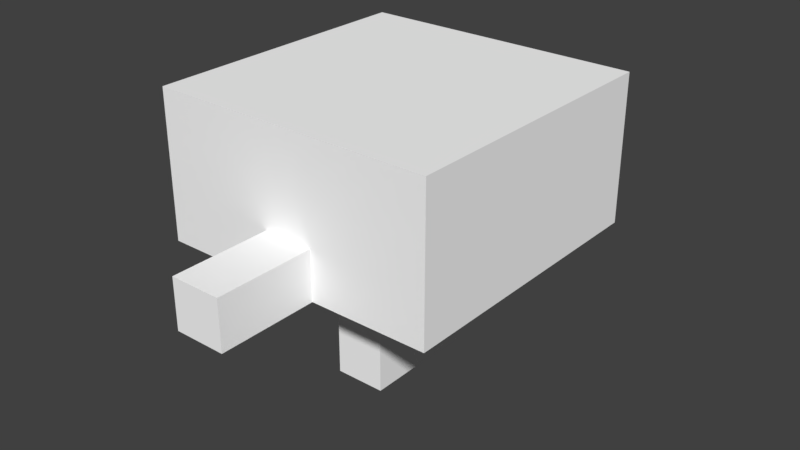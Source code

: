 # Source: MVP_Map.blend  (saved by Blender 2.77.0; exported with 4.5.12 LTS)
import bpy
from mathutils import Matrix  # noqa: F401  (used for matrix-valued properties, if any)

bpy.ops.wm.read_factory_settings(use_empty=True)
scene = bpy.context.scene
scene.name = 'Scene'

# ---- collections
col_collection_1 = bpy.data.collections.new('Collection 1'); scene.collection.children.link(col_collection_1)

# ---- materials (node trees are filled in below, after node groups)
mat_color = bpy.data.materials.new('Color')
mat_color.alpha_threshold = 0.0
mat_color.use_transparent_shadow = False
mat_color.preview_render_type = 'FLAT'
mat_color.diffuse_color = (1.0, 1.0, 1.0, 1.0)
mat_color.roughness = 0.5
mat_color.line_color = (0.0, 0.0, 0.0, 1.0)

# ---- material node trees

# ---- world
world_world = bpy.data.worlds.new('World'); scene.world = world_world
world_world.color = (0.05088, 0.05088, 0.05088)
world_world.use_sun_shadow = False
world_world.sun_shadow_jitter_overblur = 0.0
world_world.cycles.sampling_method = 'MANUAL'

# ---- meshes
me_cube = bpy.data.meshes.new('Cube')
me_cube.from_pydata([(-13.88, -13.88, 0.0), (-13.88, 13.88, 0.0), (13.88, 13.88, 0.0), (13.88, -13.88, 0.0), (-13.88, -13.88, 14.39), (-13.88, 13.88, 14.39), (13.88, 13.88, 14.39), (13.88, -13.88, 14.39), (-13.88, -5.707, 0.0), (-13.88, 5.707, 0.0), (-2.465, -13.88, 0.0), (2.465, -13.88, 0.0), (-13.88, -13.88, 4.798), (-13.88, -13.88, 9.595), (-2.465, 13.88, 0.0), (2.465, 13.88, 0.0), (-13.88, 13.88, 4.798), (-13.88, 13.88, 9.595), (13.88, 5.707, 0.0), (13.88, -5.707, 0.0), (13.88, 13.88, 4.798), (13.88, 13.88, 9.595), (13.88, -13.88, 4.798), (13.88, -13.88, 9.595), (-13.88, -5.707, 14.39), (-13.88, 5.707, 14.39), (-2.465, -13.88, 14.39), (2.465, -13.88, 14.39), (-2.465, 13.88, 14.39), (2.465, 13.88, 14.39), (13.88, 5.707, 14.39), (13.88, -5.707, 14.39), (-2.465, -13.88, 9.595), (-2.465, -13.88, 4.798), (2.465, -13.88, 9.595), (2.465, -13.88, 4.798), (13.88, 5.707, 4.798), (13.88, 5.707, 9.595), (13.88, -5.707, 4.798), (13.88, -5.707, 9.595), (-2.465, 13.88, 4.798), (-2.465, 13.88, 9.595), (2.465, 13.88, 4.798), (2.465, 13.88, 9.595), (-13.88, -5.707, 4.798), (-13.88, -5.707, 9.595), (-13.88, 5.707, 4.798), (-13.88, 5.707, 9.595), (-2.465, -5.707, 14.39), (2.465, -5.707, 14.39), (-2.465, 5.707, 14.39), (2.465, 5.707, 14.39), (-2.465, -5.707, 0.0), (-2.465, 5.707, 0.0), (2.465, -5.707, 0.0), (2.465, 5.707, 0.0), (-2.465, -23.52, 4.62e-06), (2.465, -23.52, 4.62e-06), (-2.465, -23.52, 4.798), (2.465, -23.52, 4.798), (-2.465, 23.52, -3.08e-06), (2.465, 23.52, -3.08e-06), (-2.465, 23.52, 4.798), (2.465, 23.52, 4.798), (-2.465, -5.707, -13.11), (-2.465, 5.707, -13.11), (2.465, -5.707, -13.11), (2.465, 5.707, -13.11)], [], [(55, 18, 2, 15), (51, 29, 6, 30), (47, 17, 5, 25), (43, 21, 6, 29), (39, 23, 7, 31), (35, 22, 3, 11), (12, 33, 10, 0), (10, 33, 58, 56), (4, 26, 32, 13), (13, 32, 33, 12), (26, 27, 34, 32), (32, 34, 35, 33), (27, 7, 23, 34), (34, 23, 22, 35), (21, 37, 30, 6), (37, 39, 31, 30), (2, 18, 36, 20), (20, 36, 37, 21), (18, 19, 38, 36), (36, 38, 39, 37), (19, 3, 22, 38), (38, 22, 23, 39), (17, 41, 28, 5), (41, 43, 29, 28), (1, 14, 40, 16), (16, 40, 41, 17), (14, 15, 61, 60), (40, 42, 43, 41), (15, 2, 20, 42), (42, 20, 21, 43), (13, 45, 24, 4), (45, 47, 25, 24), (0, 8, 44, 12), (12, 44, 45, 13), (8, 9, 46, 44), (44, 46, 47, 45), (9, 1, 16, 46), (46, 16, 17, 47), (27, 49, 31, 7), (49, 51, 30, 31), (4, 24, 48, 26), (26, 48, 49, 27), (24, 25, 50, 48), (48, 50, 51, 49), (25, 5, 28, 50), (50, 28, 29, 51), (9, 53, 14, 1), (53, 55, 15, 14), (0, 10, 52, 8), (8, 52, 53, 9), (10, 11, 54, 52), (55, 53, 65, 67), (11, 3, 19, 54), (54, 19, 18, 55), (58, 59, 57, 56), (33, 35, 59, 58), (35, 11, 57, 59), (11, 10, 56, 57), (60, 61, 63, 62), (40, 14, 60, 62), (42, 40, 62, 63), (15, 42, 63, 61), (64, 66, 67, 65), (54, 55, 67, 66), (52, 54, 66, 64), (53, 52, 64, 65)])
_uv = me_cube.uv_layers.new(name='UVMap')
_uv.uv.foreach_set('vector', [0.0, 0.0, 1.0, 0.0, 1.0, 1.0, 0.0, 1.0, 0.0, 0.0, 1.0, 0.0, 1.0, 1.0, 0.0, 1.0, 0.0, 0.0, 1.0, 0.0, 1.0, 1.0, 0.0, 1.0, 0.0, 0.0, 1.0, 0.0, 1.0, 1.0, 0.0, 1.0, 0.0, 0.0, 1.0, 0.0, 1.0, 1.0, 0.0, 1.0, 0.0, 0.0, 1.0, 0.0, 1.0, 1.0, 0.0, 1.0, 0.0, 0.0, 1.0, 0.0, 1.0, 1.0, 0.0, 1.0, 0.0, 0.0, 1.0, 0.0, 1.0, 1.0, 0.0, 1.0, 0.0, 0.0, 1.0, 0.0, 1.0, 1.0, 0.0, 1.0, 0.0, 0.0, 1.0, 0.0, 1.0, 1.0, 0.0, 1.0, 0.0, 0.0, 1.0, 0.0, 1.0, 1.0, 0.0, 1.0, 0.0, 0.0, 1.0, 0.0, 1.0, 1.0, 0.0, 1.0, 0.0, 0.0, 1.0, 0.0, 1.0, 1.0, 0.0, 1.0, 0.0, 0.0, 1.0, 0.0, 1.0, 1.0, 0.0, 1.0, 0.0, 0.0, 1.0, 0.0, 1.0, 1.0, 0.0, 1.0, 0.0, 0.0, 1.0, 0.0, 1.0, 1.0, 0.0, 1.0, 0.0, 0.0, 1.0, 0.0, 1.0, 1.0, 0.0, 1.0, 0.0, 0.0, 1.0, 0.0, 1.0, 1.0, 0.0, 1.0, 0.0, 0.0, 1.0, 0.0, 1.0, 1.0, 0.0, 1.0, 0.0, 0.0, 1.0, 0.0, 1.0, 1.0, 0.0, 1.0, 0.0, 0.0, 1.0, 0.0, 1.0, 1.0, 0.0, 1.0, 0.0, 0.0, 1.0, 0.0, 1.0, 1.0, 0.0, 1.0, 0.0, 0.0, 1.0, 0.0, 1.0, 1.0, 0.0, 1.0, 0.0, 0.0, 1.0, 0.0, 1.0, 1.0, 0.0, 1.0, 0.0, 0.0, 1.0, 0.0, 1.0, 1.0, 0.0, 1.0, 0.0, 0.0, 1.0, 0.0, 1.0, 1.0, 0.0, 1.0, 0.0, 0.0, 1.0, 0.0, 1.0, 1.0, 0.0, 1.0, 0.0, 0.0, 1.0, 0.0, 1.0, 1.0, 0.0, 1.0, 0.0, 0.0, 1.0, 0.0, 1.0, 1.0, 0.0, 1.0, 0.0, 0.0, 1.0, 0.0, 1.0, 1.0, 0.0, 1.0, 0.0, 0.0, 1.0, 0.0, 1.0, 1.0, 0.0, 1.0, 0.0, 0.0, 1.0, 0.0, 1.0, 1.0, 0.0, 1.0, 0.0, 0.0, 1.0, 0.0, 1.0, 1.0, 0.0, 1.0, 0.0, 0.0, 1.0, 0.0, 1.0, 1.0, 0.0, 1.0, 0.0, 0.0, 1.0, 0.0, 1.0, 1.0, 0.0, 1.0, 0.0, 0.0, 1.0, 0.0, 1.0, 1.0, 0.0, 1.0, 0.0, 0.0, 1.0, 0.0, 1.0, 1.0, 0.0, 1.0, 0.0, 0.0, 1.0, 0.0, 1.0, 1.0, 0.0, 1.0, 0.0, 0.0, 1.0, 0.0, 1.0, 1.0, 0.0, 1.0, 0.0, 0.0, 1.0, 0.0, 1.0, 1.0, 0.0, 1.0, 0.0, 0.0, 1.0, 0.0, 1.0, 1.0, 0.0, 1.0, 0.0, 0.0, 1.0, 0.0, 1.0, 1.0, 0.0, 1.0, 0.0, 0.0, 1.0, 0.0, 1.0, 1.0, 0.0, 1.0, 0.0, 0.0, 1.0, 0.0, 1.0, 1.0, 0.0, 1.0, 0.0, 0.0, 1.0, 0.0, 1.0, 1.0, 0.0, 1.0, 0.0, 0.0, 1.0, 0.0, 1.0, 1.0, 0.0, 1.0, 0.0, 0.0, 1.0, 0.0, 1.0, 1.0, 0.0, 1.0, 0.0, 0.0, 1.0, 0.0, 1.0, 1.0, 0.0, 1.0, 0.0, 0.0, 1.0, 0.0, 1.0, 1.0, 0.0, 1.0, 0.0, 0.0, 1.0, 0.0, 1.0, 1.0, 0.0, 1.0, 0.0, 0.0, 1.0, 0.0, 1.0, 1.0, 0.0, 1.0, 1.0, 0.0, 0.0, 0.0, 0.0, 0.0, 1.0, 0.0, 0.0, 0.0, 1.0, 0.0, 1.0, 1.0, 0.0, 1.0, 0.0, 0.0, 1.0, 0.0, 1.0, 1.0, 0.0, 1.0, 0.0, 0.0, 1.0, 0.0, 1.0, 1.0, 0.0, 1.0, 0.0, 0.0, 1.0, 0.0, 1.0, 1.0, 0.0, 1.0, 0.0, 0.0, 1.0, 0.0, 1.0, 1.0, 0.0, 1.0, 0.0, 0.0, 1.0, 0.0, 1.0, 1.0, 0.0, 1.0, 0.0, 0.0, 1.0, 0.0, 1.0, 1.0, 0.0, 1.0, 0.0, 0.0, 1.0, 0.0, 1.0, 1.0, 0.0, 1.0, 0.0, 0.0, 1.0, 0.0, 1.0, 1.0, 0.0, 1.0, 0.0, 0.0, 1.0, 0.0, 1.0, 1.0, 0.0, 1.0, 0.0, 0.0, 1.0, 0.0, 1.0, 1.0, 0.0, 1.0, 0.0, 0.0, 0.0, 1.0, 0.0, 1.0, 0.0, 0.0, 0.0, 1.0, 1.0, 1.0, 1.0, 1.0, 0.0, 1.0, 1.0, 1.0, 1.0, 0.0, 1.0, 0.0, 1.0, 1.0])
me_cube.materials.append(mat_color)
me_cube.use_remesh_preserve_volume = False
me_cube.use_remesh_preserve_attributes = False
me_cube.use_mirror_vertex_groups = False
me_cube.update()

# ---- objects
ob_cube = bpy.data.objects.new('Cube', me_cube)

# ---- transforms, parenting, visibility, modifiers, constraints
ob_cube.location = (0.0, 0.0, 0.0)
ob_cube.lock_rotations_4d = False
ob_cube.empty_display_type = 'ARROWS'
ob_cube.lineart.crease_threshold = 0.0

# ---- collection membership
col_collection_1.objects.link(ob_cube)

# ---- scene / render settings (as saved in the file)
scene.frame_start = 1; scene.frame_end = 250; scene.frame_set(1)
scene.render.engine = 'BLENDER_EEVEE_NEXT'
scene.render.resolution_percentage = 50
scene.render.dither_intensity = 0.0
scene.cycles.use_denoising = False
scene.cycles.samples = 128
scene.cycles.sampling_pattern = 'TABULATED_SOBOL'
scene.cycles.light_sampling_threshold = 0.0
scene.cycles.use_adaptive_sampling = False
scene.cycles.use_light_tree = False
scene.cycles.blur_glossy = 0.0
scene.cycles.sample_clamp_indirect = 0.0
scene.view_settings.view_transform = 'Standard'
bpy.context.view_layer.update()

# ---- added for rendering (the .blend has no active camera and no usable light): camera, sun
cam_auto = bpy.data.cameras.new('AutoCamera')
cam_auto.lens = 50.0
cam_auto.sensor_width = 36.0
cam_auto.clip_end = 1000.0
ob_auto_camera = bpy.data.objects.new('AutoCamera', cam_auto)
scene.collection.objects.link(ob_auto_camera)
ob_auto_camera.location = (56.5838, -67.9005, 45.9104)
ob_auto_camera.rotation_euler = (1.09748, -7.21219e-08, 0.694738)
scene.camera = ob_auto_camera
light_auto_sun = bpy.data.lights.new('AutoSun', 'SUN')
light_auto_sun.energy = 3.0
light_auto_sun.angle = 0.0523599
ob_auto_sun = bpy.data.objects.new('AutoSun', light_auto_sun)
scene.collection.objects.link(ob_auto_sun)
ob_auto_sun.rotation_euler = (0.872665, 0.174533, 0.523599)
bpy.context.view_layer.update()
